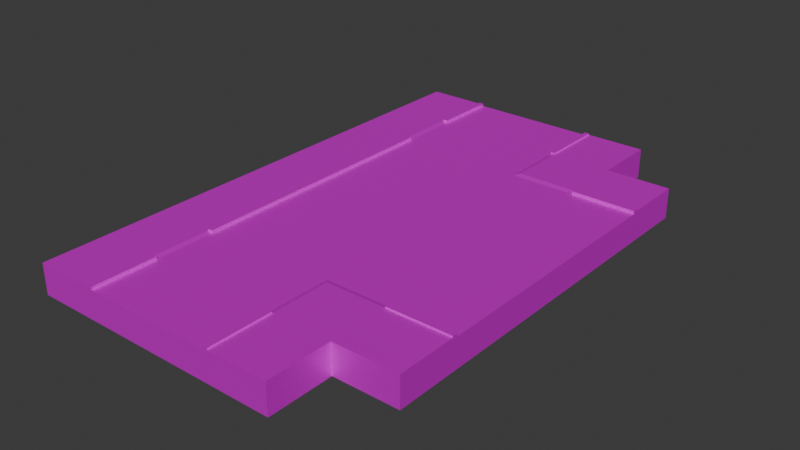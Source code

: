 # Source: road_cross_3b.blend  (saved by Blender 4.0.36; exported with 4.5.12 LTS)
import bpy
from mathutils import Matrix  # noqa: F401  (used for matrix-valued properties, if any)

bpy.ops.wm.read_factory_settings(use_empty=True)
scene = bpy.context.scene
scene.name = 'Scene'

# ---- collections
col_collection = bpy.data.collections.new('Collection'); scene.collection.children.link(col_collection)

# ---- images (referenced by path relative to the original .blend; pixels are not part of the script)
import os
ASSET_DIR = os.environ.get("B2B_ASSET_DIR", "")  # directory of the original .blend (textures are referenced by path, not embedded)
HERE = os.path.dirname(os.path.abspath(__file__))  # packed textures are extracted next to this script under _unpacked/

def load_image(name, relpath, width, height, colorspace="sRGB"):
    """Load a texture the original file referenced (path relative to the .blend, or extracted next to this script)."""
    p = next((c for c in (os.path.join(HERE, relpath), os.path.join(ASSET_DIR, relpath)) if relpath and os.path.exists(c)), "")
    if p:
        img = bpy.data.images.load(p, check_existing=True)
        img.name = name
    else:  # same state as the original file: an image datablock whose file is absent (Cycles renders it pink)
        img = bpy.data.images.new(name, width, height)
        img.source = "FILE"
        img.filepath = "//" + (relpath or name)
    img.colorspace_settings.name = colorspace
    return img
img_001_color_basic_road_png = load_image('001_COLOR_BASIC ROAD.png', 'textures/001_COLOR_BASIC ROAD.png', 1024, 1024, 'sRGB')

# ---- materials (node trees are filled in below, after node groups)
mat_basic_color_road = bpy.data.materials.new('BASIC COLOR ROAD')
mat_basic_color_road.use_transparent_shadow = False

# ---- material node trees
mat_basic_color_road.use_nodes = True; mat_basic_color_road.node_tree.nodes.clear()
_N = mat_basic_color_road.node_tree.nodes; _L = mat_basic_color_road.node_tree.links
n0 = _N.new('ShaderNodeOutputMaterial'); n0.name = 'Material Output'; n0.location = (300, 300)
n1 = _N.new('ShaderNodeBsdfPrincipled'); n1.name = 'Principled BSDF'; n1.location = (-24, 304)
n1.distribution = 'GGX'
n1.subsurface_method = 'BURLEY'
n1.inputs[1].default_value = 0.5
n1.inputs[3].default_value = 1.45
n1.inputs[13].default_value = 0.0
n1.inputs[20].default_value = 0.0
n1.inputs[27].default_value = (0.0, 0.0, 0.0, 1.0)
n1.inputs[28].default_value = 1.0
n2 = _N.new('ShaderNodeTexImage'); n2.name = 'Image Texture'; n2.location = (-570, 263)
n2.width = 355
n2.image = img_001_color_basic_road_png
_L.new(n1.outputs[0], n0.inputs[0])
_L.new(n2.outputs[0], n1.inputs[0])
n0.is_active_output = True

# ---- world
world_world = bpy.data.worlds.new('World'); scene.world = world_world
world_world.use_nodes = True; world_world.node_tree.nodes.clear()
_N = world_world.node_tree.nodes; _L = world_world.node_tree.links
n0 = _N.new('ShaderNodeOutputWorld'); n0.name = 'World Output'; n0.location = (300, 300)
n1 = _N.new('ShaderNodeBackground'); n1.name = 'Background'; n1.location = (10, 300)
n1.inputs[0].default_value = (0.05088, 0.05088, 0.05088, 1.0)
_L.new(n1.outputs[0], n0.inputs[0])
n0.is_active_output = True
world_world.color = (0.05088, 0.05088, 0.05088)
world_world.use_sun_shadow = False
world_world.sun_shadow_jitter_overblur = 0.0

# ---- meshes
me_plane_401 = bpy.data.meshes.new('Plane.401')
me_plane_401.from_pydata([(1.485, 3.433e-05, 0.3525), (1.485, 8.0, 0.3525), (-6.515, 16.0, 0.3525), (-6.515, 8.0, 0.3525), (1.485, 16.0, 0.3525), (1.485, 12.0, 0.3525), (-6.515, 12.0, 0.3525), (-6.515, 16.0, -1.43), (1.485, 16.0, -1.43), (9.485, 8.0, 0.3525), (5.484, 4.959e-05, 0.3525), (5.484, 8.0, 0.3525), (9.485, 4.959e-05, 0.3525), (9.485, 4.959e-05, -1.43), (9.485, 8.0, -1.43), (1.485, -8.0, 0.3525), (-6.515, 3.433e-05, 0.3525), (-6.515, -16.0, 0.3525), (-6.515, -8.0, 0.3525), (1.485, -16.0, 0.3525), (1.485, -12.0, 0.3525), (-6.515, -12.0, 0.3525), (-6.515, -16.0, -1.43), (1.485, -16.0, -1.43), (9.485, -8.0, 0.3525), (5.484, -8.0, 0.3525), (9.485, -8.0, -1.43), (1.485, 16.0, 0.3525), (9.485, 8.0, 0.3525), (1.485, 8.0, 0.3525), (9.485, 8.8, 0.4406), (1.485, 8.8, 0.3525), (2.285, 16.0, 0.4425), (2.285, 8.0, 0.3525), (2.285, 8.8, 0.4406), (1.78, 16.0, 0.4425), (1.78, 8.295, 0.4404), (9.485, 8.295, 0.4404), (2.285, 8.295, 0.4404), (1.78, 8.8, 0.4406), (9.485, 12.0, 0.4415), (1.485, 12.0, 0.3525), (2.285, 12.0, 0.4415), (1.78, 12.0, 0.4415), (1.78, 16.0, 0.5274), (1.485, 16.0, 0.5274), (1.78, 12.0, 0.5264), (1.485, 12.0, 0.5264), (5.484, 8.0, 0.3525), (5.484, 8.8, 0.4406), (5.484, 16.0, 0.4425), (5.484, 8.295, 0.4404), (5.484, 12.0, 0.4415), (9.485, 8.0, 0.5274), (9.485, 8.295, 0.5275), (5.484, 8.295, 0.5275), (5.484, 8.0, 0.5274), (5.484, 12.0, -1.43), (1.485, 16.0, -1.43), (9.485, 8.0, -1.43), (9.485, 8.8, -1.43), (2.285, 16.0, -1.43), (1.78, 16.0, -1.43), (9.485, 8.295, -1.43), (9.485, 12.0, -1.43), (5.484, 16.0, -1.43), (-10.51, -1.144e-05, 0.4425), (-6.515, -1.144e-05, 0.3525), (-6.809, -1.144e-05, 0.4425), (-6.515, -1.144e-05, 0.5274), (-6.809, -1.144e-05, 0.5274), (-10.51, -1.144e-05, -1.43), (-10.51, 16.0, 0.4425), (-6.515, 16.0, 0.3525), (-6.809, 16.0, 0.4425), (-6.515, 16.0, 0.5274), (-6.809, 16.0, 0.5274), (-10.51, 8.295, 0.4425), (-10.51, 12.0, 0.4425), (-6.515, 12.0, 0.3525), (-6.515, 8.295, 0.3525), (-6.809, 12.0, 0.4425), (-6.809, 8.295, 0.4425), (-6.515, 12.0, 0.5274), (-6.515, 8.295, 0.5274), (-6.809, 12.0, 0.5274), (-6.809, 8.295, 0.5274), (-7.315, 8.295, 0.4425), (-7.315, 12.0, 0.4425), (-10.51, 16.0, -1.43), (-6.515, 16.0, -1.43), (-6.809, 16.0, -1.43), (-10.51, 8.295, -1.43), (-10.51, 12.0, -1.43), (-10.51, -16.0, 0.4425), (-6.515, -16.0, 0.3525), (-6.809, -16.0, 0.4425), (-6.515, -16.0, 0.5274), (-6.809, -16.0, 0.5274), (-10.51, -8.295, 0.4425), (-10.51, -12.0, 0.4425), (-6.515, -12.0, 0.3525), (-6.515, -8.295, 0.3525), (-6.809, -12.0, 0.4425), (-6.809, -8.295, 0.4425), (-6.515, -12.0, 0.5274), (-6.515, -8.295, 0.5274), (-6.809, -12.0, 0.5274), (-6.809, -8.295, 0.5274), (-7.315, -8.295, 0.4425), (-7.315, -12.0, 0.4425), (-10.51, -16.0, -1.43), (-6.515, -16.0, -1.43), (-6.809, -16.0, -1.43), (-10.51, -8.295, -1.43), (-10.51, -12.0, -1.43), (1.485, -16.0, 0.3525), (9.485, -8.0, 0.3525), (1.485, -8.0, 0.3525), (9.485, -8.8, 0.4406), (1.485, -8.8, 0.3525), (2.285, -16.0, 0.4425), (2.285, -8.0, 0.3525), (2.285, -8.8, 0.4406), (1.78, -16.0, 0.4425), (1.78, -8.295, 0.4404), (9.485, -8.295, 0.4404), (2.285, -8.295, 0.4404), (1.78, -8.8, 0.4406), (9.485, -12.0, 0.4415), (1.485, -12.0, 0.3525), (2.285, -12.0, 0.4415), (1.78, -12.0, 0.4415), (1.78, -16.0, 0.5274), (1.485, -16.0, 0.5274), (1.78, -12.0, 0.5264), (1.485, -12.0, 0.5264), (5.484, -8.0, 0.3525), (5.484, -8.8, 0.4406), (5.484, -16.0, 0.4425), (5.484, -8.295, 0.4404), (5.484, -12.0, 0.4415), (9.485, -8.0, 0.5274), (9.485, -8.295, 0.5275), (5.484, -8.295, 0.5275), (5.484, -8.0, 0.5274), (5.484, -12.0, -1.43), (1.485, -16.0, -1.43), (9.485, -8.0, -1.43), (9.485, -8.8, -1.43), (2.285, -16.0, -1.43), (1.78, -16.0, -1.43), (9.485, -8.295, -1.43), (9.485, -12.0, -1.43), (5.484, -16.0, -1.43)], [], [(3, 16, 0, 1), (6, 3, 1, 5), (2, 6, 5, 4), (2, 4, 8, 7), (12, 13, 14, 9), (12, 9, 11, 10), (10, 11, 1, 0), (18, 15, 0, 16), (21, 20, 15, 18), (17, 19, 20, 21), (17, 22, 23, 19), (12, 24, 26, 13), (12, 10, 25, 24), (10, 0, 15, 25), (48, 51, 38, 33), (52, 49, 30, 40), (43, 39, 34, 42), (43, 35, 44, 46), (38, 34, 39, 36), (35, 43, 42, 32), (33, 38, 36, 29), (41, 31, 39, 43), (49, 51, 37, 30), (36, 39, 31, 29), (45, 47, 46, 44), (41, 43, 46, 47), (27, 41, 47, 45), (32, 42, 52, 50), (34, 38, 51, 49), (42, 34, 49, 52), (37, 51, 55, 54), (53, 54, 55, 56), (51, 48, 56, 55), (48, 28, 53, 56), (53, 28, 37, 54), (45, 44, 35, 27), (30, 37, 63, 60), (40, 30, 60, 64), (52, 57, 65, 50), (32, 50, 65, 61), (35, 32, 61, 62), (37, 28, 59, 63), (57, 52, 40, 64), (27, 35, 62, 58), (74, 76, 75, 73), (88, 81, 74), (85, 83, 75, 76), (81, 85, 76, 74), (80, 84, 69, 67), (73, 75, 83, 79), (79, 83, 85, 81), (68, 70, 86, 82), (70, 69, 84, 86), (80, 82, 86, 84), (68, 82, 87), (87, 88, 78, 77), (79, 81, 82, 80), (82, 81, 88, 87), (66, 68, 87, 77), (78, 88, 74, 72), (78, 93, 92, 77), (74, 91, 89, 72), (77, 92, 71, 66), (73, 90, 91, 74), (72, 89, 93, 78), (96, 95, 97, 98), (110, 96, 103), (107, 98, 97, 105), (103, 96, 98, 107), (102, 67, 69, 106), (95, 101, 105, 97), (101, 103, 107, 105), (68, 104, 108, 70), (70, 108, 106, 69), (102, 106, 108, 104), (68, 109, 104), (109, 99, 100, 110), (101, 102, 104, 103), (104, 109, 110, 103), (66, 99, 109, 68), (100, 94, 96, 110), (100, 99, 114, 115), (96, 94, 111, 113), (99, 66, 71, 114), (95, 96, 113, 112), (94, 100, 115, 111), (137, 122, 127, 140), (141, 129, 119, 138), (132, 131, 123, 128), (132, 135, 133, 124), (127, 125, 128, 123), (124, 121, 131, 132), (122, 118, 125, 127), (130, 132, 128, 120), (138, 119, 126, 140), (125, 118, 120, 128), (134, 133, 135, 136), (130, 136, 135, 132), (116, 134, 136, 130), (121, 139, 141, 131), (123, 138, 140, 127), (131, 141, 138, 123), (126, 143, 144, 140), (142, 145, 144, 143), (140, 144, 145, 137), (137, 145, 142, 117), (142, 143, 126, 117), (134, 116, 124, 133), (119, 149, 152, 126), (129, 153, 149, 119), (141, 139, 154, 146), (121, 150, 154, 139), (124, 151, 150, 121), (126, 152, 148, 117), (146, 153, 129, 141), (116, 147, 151, 124)])
_uv = me_plane_401.uv_layers.new(name='UVMap')
_uv.uv.foreach_set('vector', [0.0783, 0.9574, 0.0783, 0.9574, 0.0783, 0.9574, 0.0783, 0.9574, 0.9386, 0.7041, 0.9386, 0.9979, 0.3869, 0.9979, 0.3869, 0.7041, 0.07195, 0.9555, 0.07195, 0.9555, 0.07195, 0.9555, 0.07195, 0.9555, 0.07195, 0.9555, 0.07195, 0.9555, 0.07195, 0.9555, 0.07195, 0.9555, 0.07195, 0.9555, 0.07195, 0.9555, 0.07195, 0.9555, 0.07195, 0.9555, 0.07195, 0.9555, 0.07195, 0.9555, 0.07195, 0.9555, 0.07195, 0.9555, 0.9386, 0.7041, 0.3869, 0.7041, 0.3869, 0.9979, 0.9386, 0.9979, 0.0783, 0.9574, 0.0783, 0.9574, 0.0783, 0.9574, 0.0783, 0.9574, 0.9386, 0.7041, 0.3869, 0.7041, 0.3869, 0.9979, 0.9386, 0.9979, 0.07195, 0.9555, 0.07195, 0.9555, 0.07195, 0.9555, 0.07195, 0.9555, 0.07195, 0.9555, 0.07195, 0.9555, 0.07195, 0.9555, 0.07195, 0.9555, 0.07195, 0.9555, 0.07195, 0.9555, 0.07195, 0.9555, 0.07195, 0.9555, 0.07195, 0.9555, 0.07195, 0.9555, 0.07195, 0.9555, 0.07195, 0.9555, 0.9386, 0.7041, 0.9386, 0.9979, 0.3869, 0.9979, 0.3869, 0.7041, 0.1905, 0.6157, 0.1905, 0.6157, 0.1905, 0.6157, 0.1905, 0.6157, 0.2218, 0.9553, 0.2218, 0.9553, 0.2218, 0.9553, 0.2218, 0.9553, 0.1895, 0.6159, 0.1895, 0.6159, 0.1895, 0.6159, 0.1895, 0.6159, 0.163, 0.9538, 0.163, 0.9538, 0.163, 0.9538, 0.163, 0.9538, 0.1888, 0.6115, 0.1888, 0.6115, 0.1888, 0.6115, 0.1888, 0.6115, 0.2198, 0.9518, 0.2198, 0.9518, 0.2198, 0.9518, 0.2198, 0.9518, 0.1888, 0.6115, 0.1888, 0.6115, 0.1888, 0.6115, 0.1888, 0.6115, 0.1895, 0.6159, 0.1895, 0.6159, 0.1895, 0.6159, 0.1895, 0.6159, 0.2198, 0.9546, 0.2198, 0.9546, 0.2198, 0.9546, 0.2198, 0.9546, 0.1888, 0.6115, 0.1888, 0.6115, 0.1888, 0.6115, 0.1888, 0.6115, 0.163, 0.9538, 0.163, 0.9538, 0.163, 0.9538, 0.163, 0.9538, 0.1635, 0.9532, 0.1635, 0.9532, 0.1635, 0.9532, 0.1635, 0.9532, 0.163, 0.9538, 0.163, 0.9538, 0.163, 0.9538, 0.163, 0.9538, 0.2218, 0.9553, 0.2218, 0.9553, 0.2218, 0.9553, 0.2218, 0.9553, 0.1895, 0.6159, 0.1895, 0.6159, 0.1895, 0.6159, 0.1895, 0.6159, 0.2218, 0.9553, 0.2218, 0.9553, 0.2218, 0.9553, 0.2218, 0.9553, 0.1628, 0.9532, 0.1628, 0.9532, 0.1628, 0.9532, 0.1628, 0.9532, 0.1628, 0.9532, 0.1628, 0.9532, 0.1628, 0.9532, 0.1628, 0.9532, 0.1628, 0.9532, 0.1628, 0.9532, 0.1628, 0.9532, 0.1628, 0.9532, 0.1628, 0.9532, 0.1628, 0.9532, 0.1628, 0.9532, 0.1628, 0.9532, 0.1628, 0.9532, 0.1628, 0.9532, 0.1628, 0.9532, 0.1628, 0.9532, 0.163, 0.9538, 0.163, 0.9538, 0.163, 0.9538, 0.163, 0.9538, 0.2198, 0.9546, 0.2198, 0.9546, 0.2198, 0.9546, 0.2198, 0.9546, 0.2218, 0.9553, 0.2218, 0.9553, 0.2218, 0.9553, 0.2218, 0.9553, 0.2218, 0.9553, 0.2207, 0.9533, 0.2218, 0.9553, 0.2218, 0.9553, 0.2218, 0.9553, 0.2218, 0.9553, 0.2218, 0.9553, 0.2218, 0.9553, 0.2198, 0.9518, 0.2198, 0.9518, 0.2198, 0.9518, 0.2198, 0.9518, 0.1628, 0.9532, 0.1628, 0.9532, 0.1628, 0.9532, 0.1628, 0.9532, 0.2207, 0.9533, 0.2218, 0.9553, 0.2218, 0.9553, 0.2218, 0.9553, 0.163, 0.9538, 0.163, 0.9538, 0.163, 0.9538, 0.163, 0.9538, 0.1638, 0.953, 0.1638, 0.953, 0.1638, 0.953, 0.1638, 0.953, 0.2184, 0.9543, 0.2184, 0.9543, 0.2184, 0.9543, 0.1638, 0.953, 0.1638, 0.953, 0.1638, 0.953, 0.1638, 0.953, 0.1638, 0.953, 0.1638, 0.953, 0.1638, 0.953, 0.1638, 0.953, 0.1638, 0.953, 0.1638, 0.953, 0.1638, 0.953, 0.1638, 0.953, 0.1638, 0.953, 0.1638, 0.953, 0.1638, 0.953, 0.1638, 0.953, 0.1638, 0.953, 0.1638, 0.953, 0.1638, 0.953, 0.1638, 0.953, 0.1638, 0.953, 0.1638, 0.953, 0.1638, 0.953, 0.1638, 0.953, 0.1638, 0.953, 0.1638, 0.953, 0.1638, 0.953, 0.1638, 0.953, 0.1638, 0.953, 0.1638, 0.953, 0.1638, 0.953, 0.1638, 0.953, 0.2184, 0.9543, 0.2184, 0.9543, 0.2184, 0.9543, 0.2196, 0.9531, 0.2196, 0.9531, 0.2196, 0.9536, 0.2196, 0.9536, 0.1903, 0.6167, 0.1903, 0.6167, 0.1903, 0.6167, 0.1903, 0.6167, 0.1903, 0.6167, 0.1903, 0.6167, 0.1903, 0.6174, 0.1903, 0.6174, 0.2184, 0.9543, 0.2184, 0.9543, 0.2184, 0.9543, 0.2184, 0.9543, 0.2184, 0.9543, 0.2184, 0.9543, 0.2184, 0.9543, 0.2184, 0.9543, 0.2196, 0.9536, 0.2196, 0.9536, 0.2196, 0.9536, 0.2196, 0.9536, 0.2184, 0.9543, 0.2184, 0.9543, 0.2184, 0.9543, 0.2184, 0.9543, 0.2184, 0.9543, 0.2184, 0.9543, 0.2184, 0.9543, 0.2184, 0.9543, 0.1638, 0.953, 0.1638, 0.953, 0.1638, 0.953, 0.1638, 0.953, 0.2184, 0.9543, 0.2184, 0.9543, 0.2184, 0.9543, 0.2184, 0.9543, 0.1638, 0.953, 0.1638, 0.953, 0.1638, 0.953, 0.1638, 0.953, 0.2184, 0.9543, 0.2184, 0.9543, 0.2184, 0.9543, 0.1638, 0.953, 0.1638, 0.953, 0.1638, 0.953, 0.1638, 0.953, 0.1638, 0.953, 0.1638, 0.953, 0.1638, 0.953, 0.1638, 0.953, 0.1638, 0.953, 0.1638, 0.953, 0.1638, 0.953, 0.1638, 0.953, 0.1638, 0.953, 0.1638, 0.953, 0.1638, 0.953, 0.1638, 0.953, 0.1638, 0.953, 0.1638, 0.953, 0.1638, 0.953, 0.1638, 0.953, 0.1638, 0.953, 0.1638, 0.953, 0.1638, 0.953, 0.1638, 0.953, 0.1638, 0.953, 0.1638, 0.953, 0.1638, 0.953, 0.1638, 0.953, 0.1638, 0.953, 0.1638, 0.953, 0.1638, 0.953, 0.1638, 0.953, 0.2184, 0.9543, 0.2184, 0.9543, 0.2184, 0.9543, 0.2196, 0.9531, 0.2196, 0.9536, 0.2196, 0.9536, 0.2196, 0.9531, 0.1903, 0.6167, 0.1903, 0.6167, 0.1903, 0.6167, 0.1903, 0.6167, 0.1903, 0.6167, 0.1903, 0.6174, 0.1903, 0.6174, 0.1903, 0.6167, 0.2184, 0.9543, 0.2184, 0.9543, 0.2184, 0.9543, 0.2184, 0.9543, 0.2184, 0.9543, 0.2184, 0.9543, 0.2184, 0.9543, 0.2184, 0.9543, 0.2196, 0.9536, 0.2196, 0.9536, 0.2196, 0.9536, 0.2196, 0.9536, 0.2184, 0.9543, 0.2184, 0.9543, 0.2184, 0.9543, 0.2184, 0.9543, 0.2184, 0.9543, 0.2184, 0.9543, 0.2184, 0.9543, 0.2184, 0.9543, 0.1638, 0.953, 0.1638, 0.953, 0.1638, 0.953, 0.1638, 0.953, 0.2184, 0.9543, 0.2184, 0.9543, 0.2184, 0.9543, 0.2184, 0.9543, 0.1905, 0.6157, 0.1905, 0.6157, 0.1905, 0.6157, 0.1905, 0.6157, 0.2218, 0.9553, 0.2218, 0.9553, 0.2218, 0.9553, 0.2218, 0.9553, 0.1895, 0.6159, 0.1895, 0.6159, 0.1895, 0.6159, 0.1895, 0.6159, 0.163, 0.9538, 0.163, 0.9538, 0.163, 0.9538, 0.163, 0.9538, 0.1888, 0.6115, 0.1888, 0.6115, 0.1888, 0.6115, 0.1888, 0.6115, 0.2198, 0.9518, 0.2198, 0.9518, 0.2198, 0.9518, 0.2198, 0.9518, 0.1888, 0.6115, 0.1888, 0.6115, 0.1888, 0.6115, 0.1888, 0.6115, 0.1895, 0.6159, 0.1895, 0.6159, 0.1895, 0.6159, 0.1895, 0.6159, 0.2198, 0.9546, 0.2198, 0.9546, 0.2198, 0.9546, 0.2198, 0.9546, 0.1888, 0.6115, 0.1888, 0.6115, 0.1888, 0.6115, 0.1888, 0.6115, 0.163, 0.9538, 0.163, 0.9538, 0.163, 0.9538, 0.163, 0.9538, 0.1635, 0.9532, 0.1635, 0.9532, 0.1635, 0.9532, 0.1635, 0.9532, 0.163, 0.9538, 0.163, 0.9538, 0.163, 0.9538, 0.163, 0.9538, 0.2218, 0.9553, 0.2218, 0.9553, 0.2218, 0.9553, 0.2218, 0.9553, 0.1895, 0.6159, 0.1895, 0.6159, 0.1895, 0.6159, 0.1895, 0.6159, 0.2218, 0.9553, 0.2218, 0.9553, 0.2218, 0.9553, 0.2218, 0.9553, 0.1628, 0.9532, 0.1628, 0.9532, 0.1628, 0.9532, 0.1628, 0.9532, 0.1628, 0.9532, 0.1628, 0.9532, 0.1628, 0.9532, 0.1628, 0.9532, 0.1628, 0.9532, 0.1628, 0.9532, 0.1628, 0.9532, 0.1628, 0.9532, 0.1628, 0.9532, 0.1628, 0.9532, 0.1628, 0.9532, 0.1628, 0.9532, 0.1628, 0.9532, 0.1628, 0.9532, 0.1628, 0.9532, 0.1628, 0.9532, 0.163, 0.9538, 0.163, 0.9538, 0.163, 0.9538, 0.163, 0.9538, 0.2198, 0.9546, 0.2198, 0.9546, 0.2198, 0.9546, 0.2198, 0.9546, 0.2218, 0.9553, 0.2218, 0.9553, 0.2218, 0.9553, 0.2218, 0.9553, 0.2218, 0.9553, 0.2218, 0.9553, 0.2218, 0.9553, 0.2207, 0.9533, 0.2218, 0.9553, 0.2218, 0.9553, 0.2218, 0.9553, 0.2218, 0.9553, 0.2198, 0.9518, 0.2198, 0.9518, 0.2198, 0.9518, 0.2198, 0.9518, 0.1628, 0.9532, 0.1628, 0.9532, 0.1628, 0.9532, 0.1628, 0.9532, 0.2207, 0.9533, 0.2218, 0.9553, 0.2218, 0.9553, 0.2218, 0.9553, 0.163, 0.9538, 0.163, 0.9538, 0.163, 0.9538, 0.163, 0.9538])
me_plane_401.materials.append(mat_basic_color_road)
me_plane_401.use_remesh_fix_poles = True
me_plane_401.use_remesh_preserve_attributes = False
me_plane_401.use_mirror_vertex_groups = False
me_plane_401.update()

# ---- objects
ob_road_cross_3b_col = bpy.data.objects.new('road_cross_3b-col', me_plane_401)

# ---- transforms, parenting, visibility, modifiers, constraints
ob_road_cross_3b_col.location = (0.0, 0.0, 1.442)
ob_road_cross_3b_col.lineart.crease_threshold = 0.0

# ---- collection membership
col_collection.objects.link(ob_road_cross_3b_col)

# ---- scene / render settings (as saved in the file)
scene.frame_start = 1; scene.frame_end = 250; scene.frame_set(1)
scene.render.engine = 'BLENDER_EEVEE_NEXT'
scene.cycles.sampling_pattern = 'TABULATED_SOBOL'
bpy.context.view_layer.update()

# ---- added for rendering (the .blend has no active camera and no usable light): camera, sun
cam_auto = bpy.data.cameras.new('AutoCamera')
cam_auto.lens = 50.0
cam_auto.sensor_width = 36.0
cam_auto.clip_end = 1000.0
ob_auto_camera = bpy.data.objects.new('AutoCamera', cam_auto)
scene.collection.objects.link(ob_auto_camera)
ob_auto_camera.location = (34.4464, -41.9527, 28.9597)
ob_auto_camera.rotation_euler = (1.09748, -7.21219e-08, 0.694738)
scene.camera = ob_auto_camera
light_auto_sun = bpy.data.lights.new('AutoSun', 'SUN')
light_auto_sun.energy = 3.0
light_auto_sun.angle = 0.0523599
ob_auto_sun = bpy.data.objects.new('AutoSun', light_auto_sun)
scene.collection.objects.link(ob_auto_sun)
ob_auto_sun.rotation_euler = (0.872665, 0.174533, 0.523599)
bpy.context.view_layer.update()
